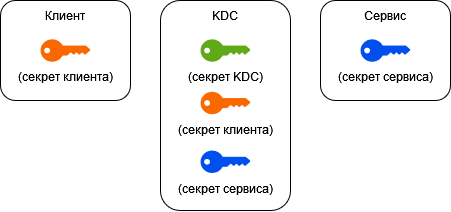

The diagram above was exported from draw.io. Its source (the exported page's mxGraphModel, read from the mxfile embedded in the PNG):
<mxGraphModel dx="981" dy="538" grid="1" gridSize="10" guides="1" tooltips="1" connect="1" arrows="1" fold="1" page="1" pageScale="1" pageWidth="1169" pageHeight="827" math="0" shadow="0">
  <root>
    <mxCell id="0" />
    <mxCell id="1" parent="0" />
    <mxCell id="zT-OKRPy9kBRpYvkz_Q8-1" value="" style="rounded=1;whiteSpace=wrap;html=1;" vertex="1" parent="1">
      <mxGeometry x="170" y="220" width="130" height="100" as="geometry" />
    </mxCell>
    <mxCell id="zT-OKRPy9kBRpYvkz_Q8-3" value="" style="points=[[0,0.5,0],[0.24,0,0],[0.5,0.28,0],[0.995,0.475,0],[0.5,0.72,0],[0.24,1,0]];verticalLabelPosition=bottom;sketch=0;html=1;verticalAlign=top;aspect=fixed;align=center;pointerEvents=1;shape=mxgraph.cisco19.key;perimeterSpacing=1;fillColor=#fa6800;strokeColor=#C73500;labelBorderColor=none;labelBackgroundColor=none;strokeWidth=1;fontColor=#000000;" vertex="1" parent="1">
      <mxGeometry x="210" y="258.75" width="50" height="22.5" as="geometry" />
    </mxCell>
    <mxCell id="zT-OKRPy9kBRpYvkz_Q8-5" value="Клиент" style="text;html=1;strokeColor=none;fillColor=none;align=center;verticalAlign=middle;whiteSpace=wrap;rounded=0;labelBackgroundColor=none;labelBorderColor=none;sketch=0;" vertex="1" parent="1">
      <mxGeometry x="205" y="220" width="60" height="30" as="geometry" />
    </mxCell>
    <mxCell id="zT-OKRPy9kBRpYvkz_Q8-6" value="(секрет клиента)" style="text;html=1;strokeColor=none;fillColor=none;align=center;verticalAlign=middle;whiteSpace=wrap;rounded=0;labelBackgroundColor=none;labelBorderColor=none;sketch=0;" vertex="1" parent="1">
      <mxGeometry x="185" y="281.25" width="100" height="30" as="geometry" />
    </mxCell>
    <mxCell id="zT-OKRPy9kBRpYvkz_Q8-7" value="" style="rounded=1;whiteSpace=wrap;html=1;" vertex="1" parent="1">
      <mxGeometry x="330" y="220" width="130" height="210" as="geometry" />
    </mxCell>
    <mxCell id="zT-OKRPy9kBRpYvkz_Q8-8" value="" style="points=[[0,0.5,0],[0.24,0,0],[0.5,0.28,0],[0.995,0.475,0],[0.5,0.72,0],[0.24,1,0]];verticalLabelPosition=bottom;sketch=0;html=1;verticalAlign=top;aspect=fixed;align=center;pointerEvents=1;shape=mxgraph.cisco19.key;perimeterSpacing=1;fillColor=#60a917;strokeColor=#2D7600;labelBorderColor=none;labelBackgroundColor=none;strokeWidth=1;fontColor=#ffffff;" vertex="1" parent="1">
      <mxGeometry x="370" y="258.75" width="50" height="22.5" as="geometry" />
    </mxCell>
    <mxCell id="zT-OKRPy9kBRpYvkz_Q8-9" value="KDC" style="text;html=1;strokeColor=none;fillColor=none;align=center;verticalAlign=middle;whiteSpace=wrap;rounded=0;labelBackgroundColor=none;labelBorderColor=none;sketch=0;" vertex="1" parent="1">
      <mxGeometry x="365" y="220" width="60" height="30" as="geometry" />
    </mxCell>
    <mxCell id="zT-OKRPy9kBRpYvkz_Q8-10" value="(секрет KDC)" style="text;html=1;strokeColor=none;fillColor=none;align=center;verticalAlign=middle;whiteSpace=wrap;rounded=0;labelBackgroundColor=none;labelBorderColor=none;sketch=0;" vertex="1" parent="1">
      <mxGeometry x="345" y="281.25" width="100" height="30" as="geometry" />
    </mxCell>
    <mxCell id="zT-OKRPy9kBRpYvkz_Q8-11" value="" style="rounded=1;whiteSpace=wrap;html=1;" vertex="1" parent="1">
      <mxGeometry x="490" y="220" width="130" height="100" as="geometry" />
    </mxCell>
    <mxCell id="zT-OKRPy9kBRpYvkz_Q8-12" value="" style="points=[[0,0.5,0],[0.24,0,0],[0.5,0.28,0],[0.995,0.475,0],[0.5,0.72,0],[0.24,1,0]];verticalLabelPosition=bottom;sketch=0;html=1;verticalAlign=top;aspect=fixed;align=center;pointerEvents=1;shape=mxgraph.cisco19.key;perimeterSpacing=1;fillColor=#0050ef;strokeColor=#001DBC;labelBorderColor=none;labelBackgroundColor=none;strokeWidth=1;fontColor=#ffffff;" vertex="1" parent="1">
      <mxGeometry x="530" y="258.75" width="50" height="22.5" as="geometry" />
    </mxCell>
    <mxCell id="zT-OKRPy9kBRpYvkz_Q8-13" value="Сервис" style="text;html=1;strokeColor=none;fillColor=none;align=center;verticalAlign=middle;whiteSpace=wrap;rounded=0;labelBackgroundColor=none;labelBorderColor=none;sketch=0;" vertex="1" parent="1">
      <mxGeometry x="525" y="220" width="60" height="30" as="geometry" />
    </mxCell>
    <mxCell id="zT-OKRPy9kBRpYvkz_Q8-14" value="(секрет сервиса)" style="text;html=1;strokeColor=none;fillColor=none;align=center;verticalAlign=middle;whiteSpace=wrap;rounded=0;labelBackgroundColor=none;labelBorderColor=none;sketch=0;" vertex="1" parent="1">
      <mxGeometry x="505" y="281.25" width="100" height="30" as="geometry" />
    </mxCell>
    <mxCell id="zT-OKRPy9kBRpYvkz_Q8-17" value="" style="points=[[0,0.5,0],[0.24,0,0],[0.5,0.28,0],[0.995,0.475,0],[0.5,0.72,0],[0.24,1,0]];verticalLabelPosition=bottom;sketch=0;html=1;verticalAlign=top;aspect=fixed;align=center;pointerEvents=1;shape=mxgraph.cisco19.key;perimeterSpacing=1;fillColor=#fa6800;strokeColor=#C73500;labelBorderColor=none;labelBackgroundColor=none;strokeWidth=1;fontColor=#000000;" vertex="1" parent="1">
      <mxGeometry x="370" y="311.25" width="50" height="22.5" as="geometry" />
    </mxCell>
    <mxCell id="zT-OKRPy9kBRpYvkz_Q8-18" value="(секрет клиента)" style="text;html=1;strokeColor=none;fillColor=none;align=center;verticalAlign=middle;whiteSpace=wrap;rounded=0;labelBackgroundColor=none;labelBorderColor=none;sketch=0;" vertex="1" parent="1">
      <mxGeometry x="345" y="333.75" width="100" height="30" as="geometry" />
    </mxCell>
    <mxCell id="zT-OKRPy9kBRpYvkz_Q8-19" value="" style="points=[[0,0.5,0],[0.24,0,0],[0.5,0.28,0],[0.995,0.475,0],[0.5,0.72,0],[0.24,1,0]];verticalLabelPosition=bottom;sketch=0;html=1;verticalAlign=top;aspect=fixed;align=center;pointerEvents=1;shape=mxgraph.cisco19.key;perimeterSpacing=1;fillColor=#0050ef;strokeColor=#001DBC;labelBorderColor=none;labelBackgroundColor=none;strokeWidth=1;fontColor=#ffffff;" vertex="1" parent="1">
      <mxGeometry x="370" y="370" width="50" height="22.5" as="geometry" />
    </mxCell>
    <mxCell id="zT-OKRPy9kBRpYvkz_Q8-20" value="(секрет сервиса)" style="text;html=1;strokeColor=none;fillColor=none;align=center;verticalAlign=middle;whiteSpace=wrap;rounded=0;labelBackgroundColor=none;labelBorderColor=none;sketch=0;" vertex="1" parent="1">
      <mxGeometry x="345" y="392.5" width="100" height="30" as="geometry" />
    </mxCell>
  </root>
</mxGraphModel>